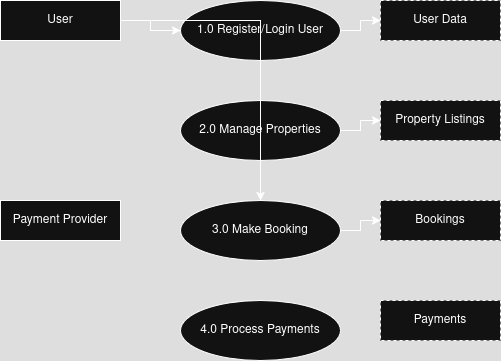

The diagram above was exported from draw.io. Its source (the exported page's mxGraphModel, read from the mxfile embedded in the PNG):
<mxGraphModel dx="1426" dy="777" grid="1" gridSize="10" guides="1" tooltips="1" connect="1" arrows="1" fold="1" page="1" pageScale="1" pageWidth="827" pageHeight="1169" math="0" shadow="0">
  <root>
    <mxCell id="0" />
    <mxCell id="1" parent="0" />
    <mxCell id="FrWV-mxsAjBdTHRhM19c-4" value="User" style="shape=rectangle;whiteSpace=wrap;html=1;" vertex="1" parent="1">
      <mxGeometry x="210" y="100" width="120" height="40" as="geometry" />
    </mxCell>
    <mxCell id="FrWV-mxsAjBdTHRhM19c-5" value="Payment Provider" style="shape=rectangle;whiteSpace=wrap;html=1;" vertex="1" parent="1">
      <mxGeometry x="210" y="300" width="120" height="40" as="geometry" />
    </mxCell>
    <mxCell id="FrWV-mxsAjBdTHRhM19c-6" value="1.0 Register/Login User" style="shape=ellipse;whiteSpace=wrap;html=1;" vertex="1" parent="1">
      <mxGeometry x="390" y="100" width="160" height="60" as="geometry" />
    </mxCell>
    <mxCell id="FrWV-mxsAjBdTHRhM19c-7" value="2.0 Manage Properties" style="shape=ellipse;whiteSpace=wrap;html=1;" vertex="1" parent="1">
      <mxGeometry x="390" y="200" width="160" height="60" as="geometry" />
    </mxCell>
    <mxCell id="FrWV-mxsAjBdTHRhM19c-8" value="3.0 Make Booking" style="shape=ellipse;whiteSpace=wrap;html=1;" vertex="1" parent="1">
      <mxGeometry x="390" y="300" width="160" height="60" as="geometry" />
    </mxCell>
    <mxCell id="FrWV-mxsAjBdTHRhM19c-9" value="4.0 Process Payments" style="shape=ellipse;whiteSpace=wrap;html=1;" vertex="1" parent="1">
      <mxGeometry x="390" y="400" width="160" height="60" as="geometry" />
    </mxCell>
    <mxCell id="FrWV-mxsAjBdTHRhM19c-10" value="User Data" style="shape=rectangle;whiteSpace=wrap;html=1;dashed=1;" vertex="1" parent="1">
      <mxGeometry x="590" y="100" width="120" height="40" as="geometry" />
    </mxCell>
    <mxCell id="FrWV-mxsAjBdTHRhM19c-11" value="Property Listings" style="shape=rectangle;whiteSpace=wrap;html=1;dashed=1;" vertex="1" parent="1">
      <mxGeometry x="590" y="200" width="120" height="40" as="geometry" />
    </mxCell>
    <mxCell id="FrWV-mxsAjBdTHRhM19c-12" value="Bookings" style="shape=rectangle;whiteSpace=wrap;html=1;dashed=1;" vertex="1" parent="1">
      <mxGeometry x="590" y="300" width="120" height="40" as="geometry" />
    </mxCell>
    <mxCell id="FrWV-mxsAjBdTHRhM19c-13" value="Payments" style="shape=rectangle;whiteSpace=wrap;html=1;dashed=1;" vertex="1" parent="1">
      <mxGeometry x="590" y="400" width="120" height="40" as="geometry" />
    </mxCell>
    <mxCell id="FrWV-mxsAjBdTHRhM19c-14" style="edgeStyle=orthogonalEdgeStyle;rounded=0;orthogonalLoop=1;jettySize=auto;html=1;" edge="1" parent="1" source="FrWV-mxsAjBdTHRhM19c-4" target="FrWV-mxsAjBdTHRhM19c-6">
      <mxGeometry relative="1" as="geometry" />
    </mxCell>
    <mxCell id="FrWV-mxsAjBdTHRhM19c-15" style="edgeStyle=orthogonalEdgeStyle;rounded=0;orthogonalLoop=1;jettySize=auto;html=1;" edge="1" parent="1" source="FrWV-mxsAjBdTHRhM19c-6" target="FrWV-mxsAjBdTHRhM19c-10">
      <mxGeometry relative="1" as="geometry" />
    </mxCell>
    <mxCell id="FrWV-mxsAjBdTHRhM19c-16" style="edgeStyle=orthogonalEdgeStyle;rounded=0;orthogonalLoop=1;jettySize=auto;html=1;" edge="1" parent="1" source="FrWV-mxsAjBdTHRhM19c-7" target="FrWV-mxsAjBdTHRhM19c-11">
      <mxGeometry relative="1" as="geometry" />
    </mxCell>
    <mxCell id="FrWV-mxsAjBdTHRhM19c-17" style="edgeStyle=orthogonalEdgeStyle;rounded=0;orthogonalLoop=1;jettySize=auto;html=1;" edge="1" parent="1" source="FrWV-mxsAjBdTHRhM19c-4" target="FrWV-mxsAjBdTHRhM19c-8">
      <mxGeometry relative="1" as="geometry" />
    </mxCell>
    <mxCell id="FrWV-mxsAjBdTHRhM19c-18" style="edgeStyle=orthogonalEdgeStyle;rounded=0;orthogonalLoop=1;jettySize=auto;html=1;" edge="1" parent="1" source="FrWV-mxsAjBdTHRhM19c-8" target="FrWV-mxsAjBdTHRhM19c-12">
      <mxGeometry relative="1" as="geometry" />
    </mxCell>
  </root>
</mxGraphModel>